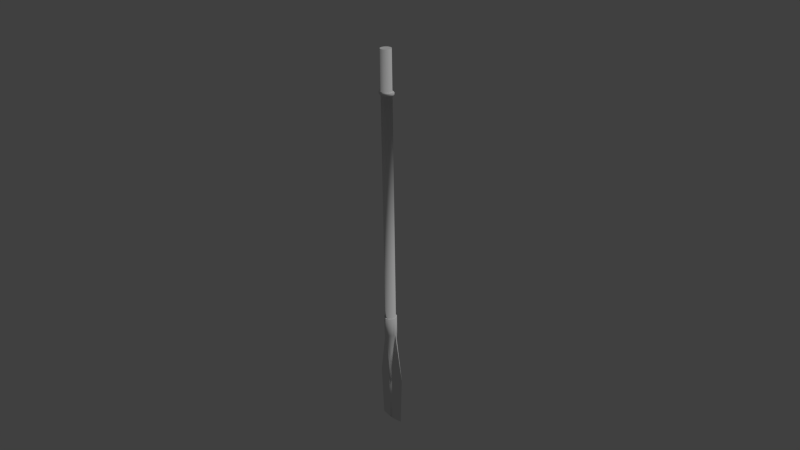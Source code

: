 # Source: blade.blend  (saved by Blender 2.71.0; exported with 4.5.12 LTS)
import bpy
from mathutils import Matrix  # noqa: F401  (used for matrix-valued properties, if any)

bpy.ops.wm.read_factory_settings(use_empty=True)
scene = bpy.context.scene
scene.name = 'Scene'

# ---- collections
col_collection_1 = bpy.data.collections.new('Collection 1'); scene.collection.children.link(col_collection_1)

# ---- world
world_world = bpy.data.worlds.new('World'); scene.world = world_world
world_world.color = (0.05088, 0.05088, 0.05088)
world_world.use_sun_shadow = False
world_world.sun_shadow_jitter_overblur = 0.0
world_world.cycles.sampling_method = 'MANUAL'
world_world.cycles.sample_map_resolution = 256

# ---- cameras
cam_camera = bpy.data.cameras.new('Camera')
cam_camera.clip_end = 100.0
cam_camera.lens = 35.0
cam_camera.sensor_width = 32.0
cam_camera.sensor_height = 18.0
cam_camera.ortho_scale = 7.314
cam_camera.dof.focus_distance = 0.0
cam_camera.dof.aperture_fstop = 128.0

# ---- lights
light_lamp = bpy.data.lights.new('Lamp', 'SUN')
light_lamp.transmission_factor = 0.0
light_lamp.cutoff_distance = 30.0
light_lamp.angle = 0.1993
light_lamp.energy = 1.0
light_lamp.shadow_buffer_clip_start = 1.001
light_lamp.shadow_soft_size = 0.1
light_lamp.shadow_cascade_max_distance = 1000.0
light_lamp.cycles.use_multiple_importance_sampling = False

# ---- meshes
me_cylinder = bpy.data.meshes.new('Cylinder')
me_cylinder.from_pydata([(0.0, 0.083, -2.1), (0.0, 0.083, 2.1), (0.0415, 0.07188, -2.1), (0.0415, 0.07188, 2.1), (0.07188, 0.0415, -2.1), (0.07188, 0.0415, 2.1), (0.083, -3.628e-09, -2.1), (0.083, -3.628e-09, 2.1), (0.07188, -0.0415, -2.1), (0.07188, -0.0415, 2.1), (0.0415, -0.07188, -2.1), (0.0415, -0.07188, 2.1), (1.253e-08, -0.083, -2.1), (1.253e-08, -0.083, 2.1), (-0.0415, -0.07188, -2.1), (-0.0415, -0.07188, 2.1), (-0.07188, -0.0415, -2.1), (-0.07188, -0.0415, 2.1), (-0.083, -3.859e-08, -2.1), (-0.083, -3.859e-08, 2.1), (-0.07188, 0.0415, -2.1), (-0.07188, 0.0415, 2.1), (-0.0415, 0.07188, -2.1), (-0.0415, 0.07188, 2.1), (0.0, 0.083, 1.459), (0.0, 0.083, 1.502), (0.0415, 0.07188, 1.502), (0.0415, 0.07188, 1.459), (0.07188, 0.0415, 1.502), (0.07188, 0.0415, 1.459), (0.083, -3.628e-09, 1.502), (0.083, -3.628e-09, 1.459), (0.07188, -0.0415, 1.502), (0.07188, -0.0415, 1.459), (0.0415, -0.07188, 1.502), (0.0415, -0.07188, 1.459), (1.253e-08, -0.083, 1.502), (1.253e-08, -0.083, 1.459), (-0.0415, -0.07188, 1.502), (-0.0415, -0.07188, 1.459), (-0.07188, -0.0415, 1.502), (-0.07188, -0.0415, 1.459), (-0.083, -3.859e-08, 1.502), (-0.083, -3.859e-08, 1.459), (-0.07188, 0.0415, 1.502), (-0.07188, 0.0415, 1.459), (-0.0415, 0.07188, 1.502), (-0.0415, 0.07188, 1.459), (2.235e-09, 0.083, 1.502), (2.235e-09, 0.083, 1.459), (0.0664, 0.07188, 1.459), (0.0664, 0.07188, 1.502), (0.115, 0.0415, 1.459), (0.115, 0.0415, 1.502), (0.1328, -3.628e-09, 1.459), (0.1328, -3.628e-09, 1.502), (0.115, -0.0415, 1.459), (0.115, -0.0415, 1.502), (0.0664, -0.07188, 1.459), (0.0664, -0.07188, 1.502), (2.229e-08, -0.083, 1.459), (2.229e-08, -0.083, 1.502), (-0.0664, -0.07188, 1.459), (-0.0664, -0.07188, 1.502), (-0.115, -0.0415, 1.459), (-0.115, -0.0415, 1.502), (-0.1328, -3.859e-08, 1.459), (-0.1328, -3.859e-08, 1.502), (-0.115, 0.0415, 1.459), (-0.115, 0.0415, 1.502), (-0.0664, 0.07188, 1.459), (-0.0664, 0.07188, 1.502), (3.713e-10, 0.09954, -2.1), (0.04977, 0.08621, -2.1), (0.08621, 0.04977, -2.1), (0.09954, -2.123e-09, -2.1), (0.08621, -0.04977, -2.1), (0.04977, -0.08621, -2.1), (1.54e-08, -0.09954, -2.1), (-0.04977, -0.08621, -2.1), (-0.08621, -0.04977, -2.1), (-0.09954, -4.405e-08, -2.1), (-0.08621, 0.04977, -2.1), (-0.04977, 0.08621, -2.1), (3.713e-10, 0.09954, -2.1), (0.04977, 0.08621, -2.1), (0.08621, 0.04977, -2.1), (0.09954, -2.123e-09, -2.1), (0.08621, -0.04977, -2.1), (0.04977, -0.08621, -2.1), (1.54e-08, -0.09954, -2.1), (-0.04977, -0.08621, -2.1), (-0.08621, -0.04977, -2.1), (-0.09954, -4.405e-08, -2.1), (-0.08621, 0.04977, -2.1), (-0.04977, 0.08621, -2.1), (0.02489, 0.09288, -2.1), (0.06799, 0.06799, -2.1), (0.09288, 0.02489, -2.1), (0.09288, -0.02489, -2.1), (0.06799, -0.06799, -2.1), (0.02489, -0.09288, -2.1), (-0.02489, -0.09288, -2.1), (-0.06799, -0.06799, -2.1), (-0.09288, -0.02489, -2.1), (-0.09288, 0.02489, -2.1), (-0.06799, 0.06799, -2.1), (-0.02489, 0.09288, -2.1), (3.713e-10, 0.09954, -2.1), (0.04977, 0.08621, -2.1), (0.08621, 0.04977, -2.1), (0.09954, -2.123e-09, -2.1), (0.08621, -0.04977, -2.1), (0.04977, -0.08621, -2.1), (1.54e-08, -0.09954, -2.1), (-0.04977, -0.08621, -2.1), (-0.08621, -0.04977, -2.1), (-0.09954, -4.405e-08, -2.1), (-0.08621, 0.04977, -2.1), (-0.04977, 0.08621, -2.1), (0.02489, 0.09288, -2.1), (0.06799, 0.06799, -2.1), (0.09288, 0.02489, -2.1), (0.09288, -0.02489, -2.1), (0.06799, -0.06799, -2.1), (0.02489, -0.09288, -2.1), (-0.02489, -0.09288, -2.1), (-0.06799, -0.06799, -2.1), (-0.09288, -0.02489, -2.1), (-0.09288, 0.02489, -2.1), (-0.06799, 0.06799, -2.1), (-0.02489, 0.09288, -2.1), (3.713e-10, 0.09954, -2.4), (0.04977, 0.08621, -2.4), (0.08621, 0.04977, -2.4), (0.09954, -2.123e-09, -2.4), (0.08621, -0.04977, -2.4), (0.04977, -0.08621, -2.4), (1.54e-08, -0.09954, -2.4), (-0.04977, -0.08621, -2.4), (-0.08621, -0.04977, -2.4), (-0.09954, -4.405e-08, -2.4), (-0.08621, 0.04977, -2.4), (-0.04977, 0.08621, -2.4), (0.02489, 0.09288, -2.4), (0.06799, 0.06799, -2.4), (0.09288, 0.02489, -2.4), (0.09288, -0.02489, -2.4), (0.06799, -0.06799, -2.4), (0.02489, -0.09288, -2.4), (-0.02489, -0.09288, -2.4), (-0.06799, -0.06799, -2.4), (-0.09288, -0.02489, -2.4), (-0.09288, 0.02489, -2.4), (-0.06799, 0.06799, -2.4), (-0.02489, 0.09288, -2.4), (-3.725e-09, 0.02489, -3.273), (0.01589, 0.02489, -3.26), (0.02752, 0.02489, -3.223), (0.2335, -2.123e-09, -3.198), (0.02752, -0.02489, -3.223), (0.01589, -0.02489, -3.26), (5.588e-09, -0.02489, -3.273), (-0.01589, -0.02489, -3.26), (-0.02752, -0.02489, -3.223), (-0.2335, -4.405e-08, -3.198), (-0.02752, 0.02489, -3.223), (-0.01589, 0.02489, -3.26), (0.007944, 0.02489, -3.266), (0.0217, 0.02489, -3.241), (0.02965, 0.02489, -3.198), (0.02965, -0.02489, -3.198), (0.0217, -0.02489, -3.241), (0.007944, -0.02489, -3.266), (-0.007944, -0.02489, -3.266), (-0.0217, -0.02489, -3.241), (-0.02965, -0.02489, -3.198), (-0.02965, 0.02489, -3.198), (-0.0217, 0.02489, -3.241), (-0.007944, 0.02489, -3.266), (-3.725e-09, 0.02489, -3.273), (0.01589, 0.02489, -3.26), (0.02752, 0.02489, -3.223), (0.2335, -2.123e-09, -3.198), (0.02752, -0.02489, -3.223), (0.01589, -0.02489, -3.26), (5.588e-09, -0.02489, -3.273), (-0.01589, -0.02489, -3.26), (-0.02752, -0.02489, -3.223), (-0.2335, -4.405e-08, -3.198), (-0.02752, 0.02489, -3.223), (-0.01589, 0.02489, -3.26), (0.007944, 0.02489, -3.266), (0.0217, 0.02489, -3.241), (0.02965, 0.02489, -3.198), (0.02965, -0.02489, -3.198), (0.0217, -0.02489, -3.241), (0.007944, -0.02489, -3.266), (-0.007944, -0.02489, -3.266), (-0.0217, -0.02489, -3.241), (-0.02965, -0.02489, -3.198), (-0.02965, 0.02489, -3.198), (-0.0217, 0.02489, -3.241), (-0.007944, 0.02489, -3.266), (-3.458e-09, 0.02489, -4.038), (0.0135, 0.02489, -4.038), (0.02339, 0.02489, -4.038), (0.1984, -2.123e-09, -4.038), (0.02339, -0.02489, -4.038), (0.0135, -0.02489, -4.038), (4.459e-09, -0.02489, -4.038), (-0.0135, -0.02489, -4.038), (-0.02339, -0.02489, -4.038), (-0.1984, -4.405e-08, -4.038), (-0.02339, 0.02489, -4.038), (-0.0135, 0.02489, -4.038), (0.006752, 0.02489, -4.038), (0.01845, 0.02489, -4.038), (0.0252, 0.02489, -4.038), (0.0252, -0.02489, -4.038), (0.01845, -0.02489, -4.038), (0.006752, -0.02489, -4.038), (-0.006752, -0.02489, -4.038), (-0.01845, -0.02489, -4.038), (-0.0252, -0.02489, -4.038), (-0.0252, 0.02489, -4.038), (-0.01845, 0.02489, -4.038), (-0.006752, 0.02489, -4.038)], [], [(25, 1, 3, 26), (26, 3, 5, 28), (28, 5, 7, 30), (30, 7, 9, 32), (32, 9, 11, 34), (34, 11, 13, 36), (36, 13, 15, 38), (38, 15, 17, 40), (40, 17, 19, 42), (42, 19, 21, 44), (3, 1, 23, 21, 19, 17, 15, 13, 11, 9, 7, 5), (46, 23, 1, 25), (44, 21, 23, 46), (22, 0, 72, 83), (0, 24, 27, 2), (48, 25, 26, 51), (2, 27, 29, 4), (51, 26, 28, 53), (4, 29, 31, 6), (53, 28, 30, 55), (6, 31, 33, 8), (55, 30, 32, 57), (8, 33, 35, 10), (57, 32, 34, 59), (10, 35, 37, 12), (59, 34, 36, 61), (12, 37, 39, 14), (61, 36, 38, 63), (14, 39, 41, 16), (63, 38, 40, 65), (16, 41, 43, 18), (65, 40, 42, 67), (18, 43, 45, 20), (67, 42, 44, 69), (22, 47, 24, 0), (71, 46, 25, 48), (20, 45, 47, 22), (69, 44, 46, 71), (24, 49, 50, 27), (49, 48, 51, 50), (27, 50, 52, 29), (50, 51, 53, 52), (29, 52, 54, 31), (52, 53, 55, 54), (31, 54, 56, 33), (54, 55, 57, 56), (33, 56, 58, 35), (56, 57, 59, 58), (35, 58, 60, 37), (58, 59, 61, 60), (37, 60, 62, 39), (60, 61, 63, 62), (39, 62, 64, 41), (62, 63, 65, 64), (41, 64, 66, 43), (64, 65, 67, 66), (43, 66, 68, 45), (66, 67, 69, 68), (47, 70, 49, 24), (70, 71, 48, 49), (45, 68, 70, 47), (68, 69, 71, 70), (20, 22, 83, 82), (18, 20, 82, 81), (16, 18, 81, 80), (14, 16, 80, 79), (12, 14, 79, 78), (10, 12, 78, 77), (8, 10, 77, 76), (6, 8, 76, 75), (4, 6, 75, 74), (2, 4, 74, 73), (0, 2, 73, 72), (83, 72, 84, 107, 95), (82, 83, 95, 106, 94), (81, 82, 94, 105, 93), (80, 81, 93, 104, 92), (79, 80, 92, 103, 91), (78, 79, 91, 102, 90), (77, 78, 90, 101, 89), (76, 77, 89, 100, 88), (75, 76, 88, 99, 87), (74, 75, 87, 98, 86), (73, 74, 86, 97, 85), (72, 73, 85, 96, 84), (94, 106, 130, 118), (97, 86, 110, 121), (92, 104, 128, 116), (106, 95, 119, 130), (90, 102, 126, 114), (104, 93, 117, 128), (88, 100, 124, 112), (102, 91, 115, 126), (100, 89, 113, 124), (86, 98, 122, 110), (95, 107, 131, 119), (98, 87, 111, 122), (84, 96, 120, 108), (93, 105, 129, 117), (96, 85, 109, 120), (107, 84, 108, 131), (91, 103, 127, 115), (105, 94, 118, 129), (89, 101, 125, 113), (103, 92, 116, 127), (101, 90, 114, 125), (87, 99, 123, 111), (99, 88, 112, 123), (85, 97, 121, 109), (116, 128, 152, 140), (129, 118, 142, 153), (114, 126, 150, 138), (127, 116, 140, 151), (112, 124, 148, 136), (125, 114, 138, 149), (123, 112, 136, 147), (110, 122, 146, 134), (119, 131, 155, 143), (121, 110, 134, 145), (108, 120, 144, 132), (117, 129, 153, 141), (130, 119, 143, 154), (115, 127, 151, 139), (128, 117, 141, 152), (113, 125, 149, 137), (126, 115, 139, 150), (124, 113, 137, 148), (111, 123, 147, 135), (122, 111, 135, 146), (109, 121, 145, 133), (118, 130, 154, 142), (120, 109, 133, 144), (131, 108, 132, 155), (136, 148, 172, 160), (149, 138, 162, 173), (147, 136, 160, 171), (134, 146, 170, 158), (143, 155, 179, 167), (145, 134, 158, 169), (132, 144, 168, 156), (141, 153, 177, 165), (154, 143, 167, 178), (139, 151, 175, 163), (152, 141, 165, 176), (137, 149, 173, 161), (150, 139, 163, 174), (148, 137, 161, 172), (135, 147, 171, 159), (146, 135, 159, 170), (133, 145, 169, 157), (142, 154, 178, 166), (144, 133, 157, 168), (155, 132, 156, 179), (140, 152, 176, 164), (153, 142, 166, 177), (138, 150, 174, 162), (151, 140, 164, 175), (167, 179, 203, 191), (169, 158, 182, 193), (156, 168, 192, 180), (165, 177, 201, 189), (178, 167, 191, 202), (163, 175, 199, 187), (176, 165, 189, 200), (161, 173, 197, 185), (174, 163, 187, 198), (172, 161, 185, 196), (159, 171, 195, 183), (170, 159, 183, 194), (157, 169, 193, 181), (166, 178, 202, 190), (168, 157, 181, 192), (179, 156, 180, 203), (164, 176, 200, 188), (177, 166, 190, 201), (162, 174, 198, 186), (175, 164, 188, 199), (160, 172, 196, 184), (173, 162, 186, 197), (171, 160, 184, 195), (158, 170, 194, 182), (187, 199, 223, 211), (200, 189, 213, 224), (185, 197, 221, 209), (198, 187, 211, 222), (196, 185, 209, 220), (183, 195, 219, 207), (194, 183, 207, 218), (181, 193, 217, 205), (190, 202, 226, 214), (192, 181, 205, 216), (203, 180, 204, 227), (188, 200, 224, 212), (201, 190, 214, 225), (186, 198, 222, 210), (199, 188, 212, 223), (184, 196, 220, 208), (197, 186, 210, 221), (195, 184, 208, 219), (182, 194, 218, 206), (191, 203, 227, 215), (193, 182, 206, 217), (180, 192, 216, 204), (189, 201, 225, 213), (202, 191, 215, 226), (216, 205, 217, 206, 218, 207, 219, 208, 220, 209, 221, 210, 222, 211, 223, 212, 224, 213, 225, 214, 226, 215, 227, 204)])
me_cylinder.polygons.foreach_set('use_smooth', [1, 1, 1, 1, 1, 1, 1, 1, 1, 1, 0, 1, 1, 0, 1, 0, 1, 0, 1, 0, 1, 0, 1, 0, 1, 0, 1, 0, 1, 0, 1, 0, 1, 0, 1, 0, 1, 0, 0, 1, 0, 1, 0, 1, 0, 1, 0, 1, 0, 1, 0, 1, 0, 1, 0, 1, 0, 1, 0, 1, 0, 1, 0, 0, 0, 0, 0, 0, 0, 0, 0, 0, 0, 0, 0, 0, 0, 0, 0, 0, 0, 0, 0, 0, 0, 0, 0, 0, 0, 0, 0, 0, 0, 0, 0, 0, 0, 0, 0, 0, 0, 0, 0, 0, 0, 0, 0, 0, 0, 1, 1, 1, 1, 1, 1, 1, 1, 1, 1, 1, 1, 1, 1, 1, 1, 1, 1, 1, 1, 1, 1, 1, 1, 1, 1, 1, 1, 1, 1, 1, 0, 1, 1, 0, 1, 1, 1, 0, 0, 1, 1, 1, 1, 1, 1, 1, 1, 0, 0, 0, 0, 0, 0, 0, 0, 0, 0, 0, 0, 0, 0, 0, 0, 0, 0, 0, 0, 0, 0, 0, 0, 1, 0, 1, 1, 1, 0, 0, 1, 1, 1, 1, 1, 1, 1, 1, 1, 1, 1, 1, 1, 1, 1, 0, 1, 0])
me_cylinder.use_remesh_preserve_volume = False
me_cylinder.use_remesh_preserve_attributes = False
me_cylinder.use_mirror_vertex_groups = False
me_cylinder.update()

# ---- objects
ob_oar = bpy.data.objects.new('Oar', me_cylinder)
ob_lamp = bpy.data.objects.new('Lamp', light_lamp)
ob_camera = bpy.data.objects.new('Camera', cam_camera)

# ---- transforms, parenting, visibility, modifiers, constraints
ob_oar.location = (0.0, 0.0, 0.0)
ob_oar.lineart.crease_threshold = 0.0
_vg = ob_oar.vertex_groups.new(name='blade')
ob_lamp.location = (4.076, 1.005, 5.904)
ob_lamp.rotation_euler = (0.6503, 0.05522, 1.866)
ob_lamp.lock_rotations_4d = False
ob_lamp.empty_display_type = 'ARROWS'
ob_lamp.color = (0.0, 0.0, 0.0, 0.0)
ob_lamp.lineart.crease_threshold = 0.0
ob_camera.location = (8.497, -7.703, 5.175)
ob_camera.rotation_euler = (1.109, 0.01082, 0.8149)
ob_camera.lock_rotations_4d = False
ob_camera.empty_display_type = 'ARROWS'
ob_camera.color = (0.0, 0.0, 0.0, 0.0)
ob_camera.display_type = 'WIRE'
ob_camera.lineart.crease_threshold = 0.0

# ---- collection membership
col_collection_1.objects.link(ob_oar)
col_collection_1.objects.link(ob_lamp)
col_collection_1.objects.link(ob_camera)

# ---- scene / render settings (as saved in the file)
scene.camera = ob_camera
scene.frame_start = 1; scene.frame_end = 250; scene.frame_set(1)
scene.render.engine = 'BLENDER_EEVEE_NEXT'
scene.render.resolution_percentage = 50
scene.render.dither_intensity = 0.0
scene.cycles.use_denoising = False
scene.cycles.samples = 10
scene.cycles.sampling_pattern = 'TABULATED_SOBOL'
scene.cycles.light_sampling_threshold = 0.0
scene.cycles.use_adaptive_sampling = False
scene.cycles.use_light_tree = False
scene.cycles.blur_glossy = 0.0
scene.cycles.volume_bounces = 1
scene.cycles.pixel_filter_type = 'GAUSSIAN'
scene.cycles.sample_clamp_indirect = 0.0
scene.view_settings.view_transform = 'Standard'
bpy.context.view_layer.update()
